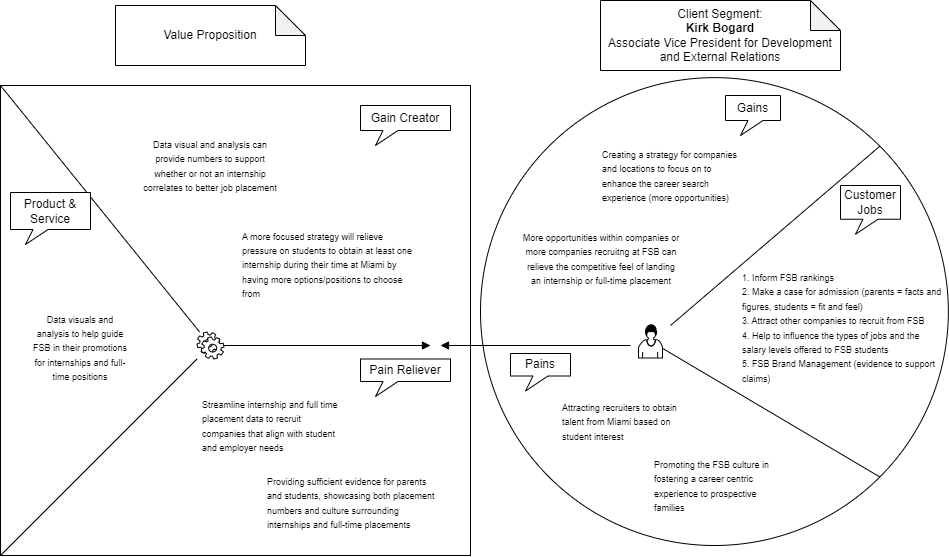

The diagram above was exported from draw.io. Its source (the exported page's mxGraphModel, read from the mxfile embedded in the PNG):
<mxGraphModel dx="1900" dy="542" grid="1" gridSize="10" guides="1" tooltips="1" connect="1" arrows="1" fold="1" page="1" pageScale="1" pageWidth="850" pageHeight="1100" math="0" shadow="0">
  <root>
    <mxCell id="0" />
    <mxCell id="1" parent="0" />
    <mxCell id="RNEZybDePXFpUOE5gnsr-1" value="" style="whiteSpace=wrap;html=1;aspect=fixed;" parent="1" vertex="1">
      <mxGeometry x="-10" y="100" width="470" height="470" as="geometry" />
    </mxCell>
    <mxCell id="RNEZybDePXFpUOE5gnsr-2" value="" style="ellipse;whiteSpace=wrap;html=1;aspect=fixed;" parent="1" vertex="1">
      <mxGeometry x="470" y="92.13" width="467.87" height="467.87" as="geometry" />
    </mxCell>
    <mxCell id="RNEZybDePXFpUOE5gnsr-5" value="" style="shape=mxgraph.bpmn.service_task;html=1;outlineConnect=0;" parent="1" vertex="1">
      <mxGeometry x="186.5" y="346.5" width="27" height="27" as="geometry" />
    </mxCell>
    <mxCell id="RNEZybDePXFpUOE5gnsr-6" value="" style="shape=mxgraph.bpmn.user_task;html=1;outlineConnect=0;" parent="1" vertex="1">
      <mxGeometry x="628" y="339" width="24" height="33.5" as="geometry" />
    </mxCell>
    <mxCell id="RNEZybDePXFpUOE5gnsr-7" value="" style="endArrow=block;endFill=1;endSize=6;html=1;" parent="1" edge="1">
      <mxGeometry width="100" relative="1" as="geometry">
        <mxPoint x="620" y="360" as="sourcePoint" />
        <mxPoint x="430" y="360" as="targetPoint" />
      </mxGeometry>
    </mxCell>
    <mxCell id="RNEZybDePXFpUOE5gnsr-8" value="" style="endArrow=block;endFill=1;endSize=6;html=1;" parent="1" source="RNEZybDePXFpUOE5gnsr-5" edge="1">
      <mxGeometry width="100" relative="1" as="geometry">
        <mxPoint x="300" y="359.5" as="sourcePoint" />
        <mxPoint x="420" y="360" as="targetPoint" />
      </mxGeometry>
    </mxCell>
    <mxCell id="RNEZybDePXFpUOE5gnsr-9" value="" style="endArrow=none;html=1;exitX=1;exitY=1;exitDx=0;exitDy=0;" parent="1" source="RNEZybDePXFpUOE5gnsr-2" target="RNEZybDePXFpUOE5gnsr-6" edge="1">
      <mxGeometry width="50" height="50" relative="1" as="geometry">
        <mxPoint x="578" y="440" as="sourcePoint" />
        <mxPoint x="628" y="390" as="targetPoint" />
      </mxGeometry>
    </mxCell>
    <mxCell id="RNEZybDePXFpUOE5gnsr-10" value="" style="endArrow=none;html=1;exitX=0;exitY=0;exitDx=0;exitDy=0;" parent="1" source="RNEZybDePXFpUOE5gnsr-1" target="RNEZybDePXFpUOE5gnsr-5" edge="1">
      <mxGeometry width="50" height="50" relative="1" as="geometry">
        <mxPoint x="136.5" y="339" as="sourcePoint" />
        <mxPoint x="186.5" y="289" as="targetPoint" />
      </mxGeometry>
    </mxCell>
    <mxCell id="RNEZybDePXFpUOE5gnsr-11" value="" style="endArrow=none;html=1;entryX=1;entryY=0;entryDx=0;entryDy=0;" parent="1" target="RNEZybDePXFpUOE5gnsr-2" edge="1">
      <mxGeometry width="50" height="50" relative="1" as="geometry">
        <mxPoint x="660" y="340" as="sourcePoint" />
        <mxPoint x="702" y="296.5" as="targetPoint" />
      </mxGeometry>
    </mxCell>
    <mxCell id="RNEZybDePXFpUOE5gnsr-12" value="" style="endArrow=none;html=1;exitX=0;exitY=1;exitDx=0;exitDy=0;" parent="1" source="RNEZybDePXFpUOE5gnsr-1" target="RNEZybDePXFpUOE5gnsr-5" edge="1">
      <mxGeometry width="50" height="50" relative="1" as="geometry">
        <mxPoint x="136.5" y="423.5" as="sourcePoint" />
        <mxPoint x="186.5" y="373.5" as="targetPoint" />
      </mxGeometry>
    </mxCell>
    <mxCell id="RNEZybDePXFpUOE5gnsr-13" value="Pains" style="whiteSpace=wrap;html=1;shape=mxgraph.basic.rectCallout;dx=30;dy=15;boundedLbl=1;" parent="1" vertex="1">
      <mxGeometry x="500" y="368" width="60" height="37.5" as="geometry" />
    </mxCell>
    <mxCell id="RNEZybDePXFpUOE5gnsr-14" value="Customer Jobs" style="whiteSpace=wrap;html=1;shape=mxgraph.basic.rectCallout;dx=30;dy=15;boundedLbl=1;" parent="1" vertex="1">
      <mxGeometry x="830" y="200" width="60" height="48.75" as="geometry" />
    </mxCell>
    <mxCell id="RNEZybDePXFpUOE5gnsr-15" value="Gains" style="whiteSpace=wrap;html=1;shape=mxgraph.basic.rectCallout;dx=30;dy=15;boundedLbl=1;" parent="1" vertex="1">
      <mxGeometry x="715" y="110" width="55" height="40" as="geometry" />
    </mxCell>
    <mxCell id="RNEZybDePXFpUOE5gnsr-16" value="Product &amp;amp; Service" style="whiteSpace=wrap;html=1;shape=mxgraph.basic.rectCallout;dx=30;dy=15;boundedLbl=1;" parent="1" vertex="1">
      <mxGeometry y="207" width="80" height="52" as="geometry" />
    </mxCell>
    <mxCell id="RNEZybDePXFpUOE5gnsr-17" value="Pain Reliever" style="whiteSpace=wrap;html=1;shape=mxgraph.basic.rectCallout;dx=30;dy=15;boundedLbl=1;" parent="1" vertex="1">
      <mxGeometry x="350" y="373.5" width="90" height="37.5" as="geometry" />
    </mxCell>
    <mxCell id="RNEZybDePXFpUOE5gnsr-18" value="Gain Creator" style="whiteSpace=wrap;html=1;shape=mxgraph.basic.rectCallout;dx=30;dy=15;boundedLbl=1;" parent="1" vertex="1">
      <mxGeometry x="350" y="120" width="90" height="40" as="geometry" />
    </mxCell>
    <mxCell id="RNEZybDePXFpUOE5gnsr-22" value="Value Proposition" style="shape=note;whiteSpace=wrap;html=1;backgroundOutline=1;darkOpacity=0.05;" parent="1" vertex="1">
      <mxGeometry x="105" y="20" width="190" height="60" as="geometry" />
    </mxCell>
    <mxCell id="RNEZybDePXFpUOE5gnsr-23" value="Client Segment: &lt;br&gt;&lt;b&gt;Kirk Bogard&lt;/b&gt;&lt;br&gt;Associate Vice President for Development and External Relations" style="shape=note;whiteSpace=wrap;html=1;backgroundOutline=1;darkOpacity=0.05;" parent="1" vertex="1">
      <mxGeometry x="590" y="15" width="240" height="70" as="geometry" />
    </mxCell>
    <mxCell id="RNEZybDePXFpUOE5gnsr-25" value="&lt;span style=&quot;font-size: 9px;&quot;&gt;Data visuals and analysis to help guide FSB in their promotions for internships and full-time positions&lt;/span&gt;" style="text;html=1;strokeColor=none;fillColor=none;align=center;verticalAlign=middle;whiteSpace=wrap;rounded=0;" parent="1" vertex="1">
      <mxGeometry x="20" y="313.82" width="100" height="97.18" as="geometry" />
    </mxCell>
    <mxCell id="RNEZybDePXFpUOE5gnsr-29" value="&lt;font style=&quot;font-size: 9px;&quot;&gt;1. Inform FSB rankings&lt;br&gt;2. Make a case for admission (parents = facts and figures, students = fit and feel)&lt;br&gt;3. Attract other companies to recruit from FSB&lt;br&gt;4. Help to influence the types of jobs and the salary levels offered to FSB students&lt;br&gt;5. FSB Brand Management (evidence to support claims)&lt;/font&gt;" style="text;html=1;strokeColor=none;fillColor=none;align=left;verticalAlign=middle;whiteSpace=wrap;rounded=0;" parent="1" vertex="1">
      <mxGeometry x="730" y="279" width="205" height="126.5" as="geometry" />
    </mxCell>
    <mxCell id="EzzYPhtD5i_kYPRaKWn3-1" value="&lt;font style=&quot;font-size: 9px;&quot;&gt;Data visual and analysis can provide numbers to support whether or not an internship correlates to better job placement&lt;/font&gt;" style="text;html=1;strokeColor=none;fillColor=none;align=center;verticalAlign=middle;whiteSpace=wrap;rounded=0;" parent="1" vertex="1">
      <mxGeometry x="129.12" y="147" width="141.75" height="66.5" as="geometry" />
    </mxCell>
    <mxCell id="kiObCLIaHtpRDFkkyhDC-3" value="&lt;font style=&quot;font-size: 9px;&quot;&gt;A more focused strategy will relieve pressure on students to obtain at least one internship during their time at Miami by having more options/positions to choose from&lt;/font&gt;" style="text;html=1;strokeColor=none;fillColor=none;align=left;verticalAlign=middle;whiteSpace=wrap;rounded=0;" parent="1" vertex="1">
      <mxGeometry x="230" y="248.75" width="180" height="60" as="geometry" />
    </mxCell>
    <mxCell id="8R-xbdpyQnEO4rrsfm1H-3" value="&lt;font style=&quot;font-size: 9px;&quot;&gt;Attracting recruiters to obtain talent from Miami based on student interest&lt;/font&gt;" style="text;html=1;strokeColor=none;fillColor=none;align=left;verticalAlign=middle;whiteSpace=wrap;rounded=0;" parent="1" vertex="1">
      <mxGeometry x="550" y="405.5" width="140" height="60" as="geometry" />
    </mxCell>
    <mxCell id="8R-xbdpyQnEO4rrsfm1H-4" value="&lt;font style=&quot;font-size: 9px;&quot;&gt;Promoting the FSB culture in fostering a career centric experience to prospective families&amp;nbsp;&lt;/font&gt;" style="text;html=1;strokeColor=none;fillColor=none;align=left;verticalAlign=middle;whiteSpace=wrap;rounded=0;" parent="1" vertex="1">
      <mxGeometry x="641.75" y="470" width="140" height="60" as="geometry" />
    </mxCell>
    <mxCell id="UtR6lS_1-nwvsgeAufbN-1" value="&lt;font style=&quot;font-size: 9px;&quot;&gt;Streamline internship and full time placement data to recruit companies that align with student and employer needs&lt;/font&gt;" style="text;html=1;strokeColor=none;fillColor=none;align=left;verticalAlign=middle;whiteSpace=wrap;rounded=0;" parent="1" vertex="1">
      <mxGeometry x="190" y="410" width="140" height="60" as="geometry" />
    </mxCell>
    <mxCell id="UtR6lS_1-nwvsgeAufbN-3" value="&lt;font style=&quot;font-size: 9px;&quot;&gt;Providing sufficient evidence for parents and students, showcasing both placement numbers and culture surrounding internships and full-time placements&lt;/font&gt;" style="text;html=1;strokeColor=none;fillColor=none;align=left;verticalAlign=middle;whiteSpace=wrap;rounded=0;" parent="1" vertex="1">
      <mxGeometry x="255" y="487.18" width="170" height="60" as="geometry" />
    </mxCell>
    <mxCell id="8R-xbdpyQnEO4rrsfm1H-5" value="&lt;font style=&quot;font-size: 9px;&quot;&gt;Creating a strategy for companies&amp;nbsp; and locations to focus on to enhance the career search experience (more opportunities)&lt;/font&gt;" style="text;html=1;strokeColor=none;fillColor=none;align=left;verticalAlign=middle;whiteSpace=wrap;rounded=0;" parent="1" vertex="1">
      <mxGeometry x="590" y="160" width="140" height="60" as="geometry" />
    </mxCell>
    <mxCell id="UtR6lS_1-nwvsgeAufbN-4" value="&lt;font style=&quot;font-size: 9px;&quot;&gt;More opportunities within companies or more companies recruitng at FSB can relieve the competitive feel of landing an internship or full-time placement&lt;/font&gt;" style="text;html=1;strokeColor=none;fillColor=none;align=center;verticalAlign=middle;whiteSpace=wrap;rounded=0;" parent="1" vertex="1">
      <mxGeometry x="510" y="240" width="161.75" height="66.5" as="geometry" />
    </mxCell>
  </root>
</mxGraphModel>